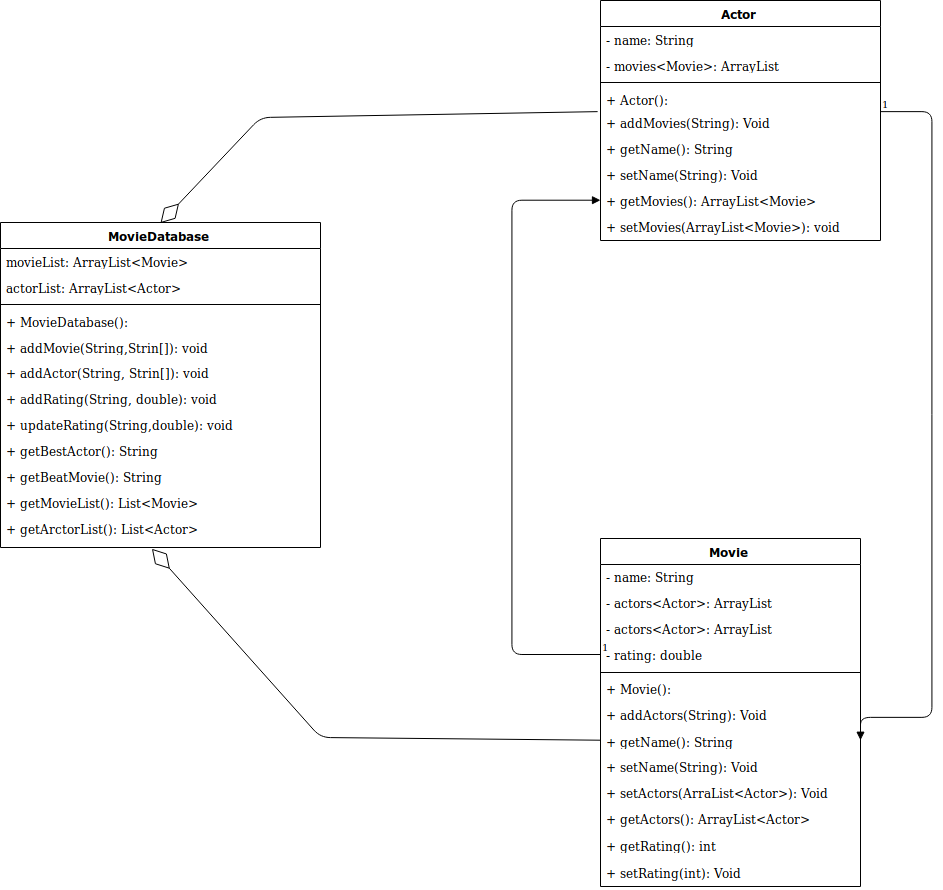

The diagram above was exported from draw.io. Its source (the exported page's mxGraphModel, read from the mxfile embedded in the PNG):
<mxGraphModel dx="2400" dy="1243" grid="1" gridSize="10" guides="1" tooltips="1" connect="1" arrows="1" fold="1" page="1" pageScale="1" pageWidth="1100" pageHeight="850" background="#ffffff" math="0" shadow="0">
  <root>
    <mxCell id="0" />
    <mxCell id="1" parent="0" />
    <mxCell id="78961159f06e98e8-17" value="Actor" style="swimlane;html=1;fontStyle=1;align=center;verticalAlign=top;childLayout=stackLayout;horizontal=1;startSize=26;horizontalStack=0;resizeParent=1;resizeLast=0;collapsible=1;marginBottom=0;swimlaneFillColor=#ffffff;rounded=0;shadow=0;comic=0;labelBackgroundColor=none;strokeColor=#000000;strokeWidth=1;fillColor=none;fontFamily=Verdana;fontSize=12;fontColor=#000000;" parent="1" vertex="1">
      <mxGeometry x="720" y="3" width="280" height="240" as="geometry" />
    </mxCell>
    <mxCell id="78961159f06e98e8-21" value="- name: String" style="text;html=1;strokeColor=none;fillColor=none;align=left;verticalAlign=top;spacingLeft=4;spacingRight=4;whiteSpace=wrap;overflow=hidden;rotatable=0;points=[[0,0.5],[1,0.5]];portConstraint=eastwest;" parent="78961159f06e98e8-17" vertex="1">
      <mxGeometry y="26" width="280" height="26" as="geometry" />
    </mxCell>
    <mxCell id="78961159f06e98e8-23" value="- movies&amp;lt;Movie&amp;gt;: ArrayList" style="text;html=1;strokeColor=none;fillColor=none;align=left;verticalAlign=top;spacingLeft=4;spacingRight=4;whiteSpace=wrap;overflow=hidden;rotatable=0;points=[[0,0.5],[1,0.5]];portConstraint=eastwest;" parent="78961159f06e98e8-17" vertex="1">
      <mxGeometry y="52" width="280" height="26" as="geometry" />
    </mxCell>
    <mxCell id="78961159f06e98e8-19" value="" style="line;html=1;strokeWidth=1;fillColor=none;align=left;verticalAlign=middle;spacingTop=-1;spacingLeft=3;spacingRight=3;rotatable=0;labelPosition=right;points=[];portConstraint=eastwest;" parent="78961159f06e98e8-17" vertex="1">
      <mxGeometry y="78" width="280" height="8" as="geometry" />
    </mxCell>
    <mxCell id="78961159f06e98e8-20" value="+ Actor():" style="text;html=1;strokeColor=none;fillColor=none;align=left;verticalAlign=top;spacingLeft=4;spacingRight=4;whiteSpace=wrap;overflow=hidden;rotatable=0;points=[[0,0.5],[1,0.5]];portConstraint=eastwest;" parent="78961159f06e98e8-17" vertex="1">
      <mxGeometry y="86" width="280" height="24" as="geometry" />
    </mxCell>
    <mxCell id="6RcDo-FI0vPbz35sQXzn-16" value="+ addMovies(String): Void" style="text;strokeColor=none;fillColor=none;align=left;verticalAlign=top;spacingLeft=4;spacingRight=4;overflow=hidden;rotatable=0;points=[[0,0.5],[1,0.5]];portConstraint=eastwest;" vertex="1" parent="78961159f06e98e8-17">
      <mxGeometry y="110" width="280" height="26" as="geometry" />
    </mxCell>
    <mxCell id="6RcDo-FI0vPbz35sQXzn-10" value="+ getName(): String" style="text;strokeColor=none;fillColor=none;align=left;verticalAlign=top;spacingLeft=4;spacingRight=4;overflow=hidden;rotatable=0;points=[[0,0.5],[1,0.5]];portConstraint=eastwest;" vertex="1" parent="78961159f06e98e8-17">
      <mxGeometry y="136" width="280" height="26" as="geometry" />
    </mxCell>
    <mxCell id="6RcDo-FI0vPbz35sQXzn-13" value="+ setName(String): Void" style="text;strokeColor=none;fillColor=none;align=left;verticalAlign=top;spacingLeft=4;spacingRight=4;overflow=hidden;rotatable=0;points=[[0,0.5],[1,0.5]];portConstraint=eastwest;" vertex="1" parent="78961159f06e98e8-17">
      <mxGeometry y="162" width="280" height="26" as="geometry" />
    </mxCell>
    <mxCell id="6RcDo-FI0vPbz35sQXzn-18" value="+ getMovies(): ArrayList&lt;Movie&gt;" style="text;strokeColor=none;fillColor=none;align=left;verticalAlign=top;spacingLeft=4;spacingRight=4;overflow=hidden;rotatable=0;points=[[0,0.5],[1,0.5]];portConstraint=eastwest;" vertex="1" parent="78961159f06e98e8-17">
      <mxGeometry y="188" width="280" height="26" as="geometry" />
    </mxCell>
    <mxCell id="6RcDo-FI0vPbz35sQXzn-20" value="+ setMovies(ArrayList&lt;Movie&gt;): void" style="text;strokeColor=none;fillColor=none;align=left;verticalAlign=top;spacingLeft=4;spacingRight=4;overflow=hidden;rotatable=0;points=[[0,0.5],[1,0.5]];portConstraint=eastwest;" vertex="1" parent="78961159f06e98e8-17">
      <mxGeometry y="214" width="280" height="26" as="geometry" />
    </mxCell>
    <mxCell id="78961159f06e98e8-30" value="Movie&lt;br&gt;&lt;br&gt;" style="swimlane;html=1;fontStyle=1;align=center;verticalAlign=top;childLayout=stackLayout;horizontal=1;startSize=26;horizontalStack=0;resizeParent=1;resizeLast=0;collapsible=1;marginBottom=0;swimlaneFillColor=#ffffff;rounded=0;shadow=0;comic=0;labelBackgroundColor=none;strokeColor=#000000;strokeWidth=1;fillColor=none;fontFamily=Verdana;fontSize=12;fontColor=#000000;" parent="1" vertex="1">
      <mxGeometry x="720" y="541" width="260" height="348" as="geometry" />
    </mxCell>
    <mxCell id="6RcDo-FI0vPbz35sQXzn-21" value="- name: String" style="text;strokeColor=none;fillColor=none;align=left;verticalAlign=top;spacingLeft=4;spacingRight=4;overflow=hidden;rotatable=0;points=[[0,0.5],[1,0.5]];portConstraint=eastwest;" vertex="1" parent="78961159f06e98e8-30">
      <mxGeometry y="26" width="260" height="26" as="geometry" />
    </mxCell>
    <mxCell id="6RcDo-FI0vPbz35sQXzn-48" value="- actors&lt;Actor&gt;: ArrayList" style="text;strokeColor=none;fillColor=none;align=left;verticalAlign=top;spacingLeft=4;spacingRight=4;overflow=hidden;rotatable=0;points=[[0,0.5],[1,0.5]];portConstraint=eastwest;" vertex="1" parent="78961159f06e98e8-30">
      <mxGeometry y="52" width="260" height="26" as="geometry" />
    </mxCell>
    <mxCell id="6RcDo-FI0vPbz35sQXzn-22" value="- actors&lt;Actor&gt;: ArrayList" style="text;strokeColor=none;fillColor=none;align=left;verticalAlign=top;spacingLeft=4;spacingRight=4;overflow=hidden;rotatable=0;points=[[0,0.5],[1,0.5]];portConstraint=eastwest;" vertex="1" parent="78961159f06e98e8-30">
      <mxGeometry y="78" width="260" height="26" as="geometry" />
    </mxCell>
    <mxCell id="6RcDo-FI0vPbz35sQXzn-23" value="- rating: double" style="text;strokeColor=none;fillColor=none;align=left;verticalAlign=top;spacingLeft=4;spacingRight=4;overflow=hidden;rotatable=0;points=[[0,0.5],[1,0.5]];portConstraint=eastwest;" vertex="1" parent="78961159f06e98e8-30">
      <mxGeometry y="104" width="260" height="26" as="geometry" />
    </mxCell>
    <mxCell id="78961159f06e98e8-38" value="" style="line;html=1;strokeWidth=1;fillColor=none;align=left;verticalAlign=middle;spacingTop=-1;spacingLeft=3;spacingRight=3;rotatable=0;labelPosition=right;points=[];portConstraint=eastwest;" parent="78961159f06e98e8-30" vertex="1">
      <mxGeometry y="130" width="260" height="8" as="geometry" />
    </mxCell>
    <mxCell id="6RcDo-FI0vPbz35sQXzn-24" value="+ Movie():" style="text;strokeColor=none;fillColor=none;align=left;verticalAlign=top;spacingLeft=4;spacingRight=4;overflow=hidden;rotatable=0;points=[[0,0.5],[1,0.5]];portConstraint=eastwest;" vertex="1" parent="78961159f06e98e8-30">
      <mxGeometry y="138" width="260" height="26" as="geometry" />
    </mxCell>
    <mxCell id="6RcDo-FI0vPbz35sQXzn-25" value="+ addActors(String): Void" style="text;strokeColor=none;fillColor=none;align=left;verticalAlign=top;spacingLeft=4;spacingRight=4;overflow=hidden;rotatable=0;points=[[0,0.5],[1,0.5]];portConstraint=eastwest;" vertex="1" parent="78961159f06e98e8-30">
      <mxGeometry y="164" width="260" height="26" as="geometry" />
    </mxCell>
    <mxCell id="78961159f06e98e8-39" value="+ getName(): String" style="text;html=1;strokeColor=none;fillColor=none;align=left;verticalAlign=top;spacingLeft=4;spacingRight=4;whiteSpace=wrap;overflow=hidden;rotatable=0;points=[[0,0.5],[1,0.5]];portConstraint=eastwest;" parent="78961159f06e98e8-30" vertex="1">
      <mxGeometry y="190" width="260" height="26" as="geometry" />
    </mxCell>
    <mxCell id="6RcDo-FI0vPbz35sQXzn-26" value="+ setName(String): Void" style="text;strokeColor=none;fillColor=none;align=left;verticalAlign=top;spacingLeft=4;spacingRight=4;overflow=hidden;rotatable=0;points=[[0,0.5],[1,0.5]];portConstraint=eastwest;" vertex="1" parent="78961159f06e98e8-30">
      <mxGeometry y="216" width="260" height="26" as="geometry" />
    </mxCell>
    <mxCell id="6RcDo-FI0vPbz35sQXzn-29" value="+ setActors(ArraList&lt;Actor&gt;): Void" style="text;strokeColor=none;fillColor=none;align=left;verticalAlign=top;spacingLeft=4;spacingRight=4;overflow=hidden;rotatable=0;points=[[0,0.5],[1,0.5]];portConstraint=eastwest;" vertex="1" parent="78961159f06e98e8-30">
      <mxGeometry y="242" width="260" height="26" as="geometry" />
    </mxCell>
    <mxCell id="6RcDo-FI0vPbz35sQXzn-31" value="+ getActors(): ArrayList&lt;Actor&gt;" style="text;strokeColor=none;fillColor=none;align=left;verticalAlign=top;spacingLeft=4;spacingRight=4;overflow=hidden;rotatable=0;points=[[0,0.5],[1,0.5]];portConstraint=eastwest;" vertex="1" parent="78961159f06e98e8-30">
      <mxGeometry y="268" width="260" height="26" as="geometry" />
    </mxCell>
    <mxCell id="78961159f06e98e8-40" value="+ getRating(): int" style="text;html=1;strokeColor=none;fillColor=none;align=left;verticalAlign=top;spacingLeft=4;spacingRight=4;whiteSpace=wrap;overflow=hidden;rotatable=0;points=[[0,0.5],[1,0.5]];portConstraint=eastwest;" parent="78961159f06e98e8-30" vertex="1">
      <mxGeometry y="294" width="260" height="28" as="geometry" />
    </mxCell>
    <mxCell id="6RcDo-FI0vPbz35sQXzn-27" value="+ setRating(int): Void" style="text;strokeColor=none;fillColor=none;align=left;verticalAlign=top;spacingLeft=4;spacingRight=4;overflow=hidden;rotatable=0;points=[[0,0.5],[1,0.5]];portConstraint=eastwest;" vertex="1" parent="78961159f06e98e8-30">
      <mxGeometry y="322" width="260" height="26" as="geometry" />
    </mxCell>
    <mxCell id="78961159f06e98e8-43" value="MovieDatabase&lt;br&gt;&lt;br&gt;" style="swimlane;html=1;fontStyle=1;align=center;verticalAlign=top;childLayout=stackLayout;horizontal=1;startSize=26;horizontalStack=0;resizeParent=1;resizeLast=0;collapsible=1;marginBottom=0;swimlaneFillColor=#ffffff;rounded=0;shadow=0;comic=0;labelBackgroundColor=none;strokeColor=#000000;strokeWidth=1;fillColor=none;fontFamily=Verdana;fontSize=12;fontColor=#000000;" parent="1" vertex="1">
      <mxGeometry x="120" y="225" width="320" height="325" as="geometry" />
    </mxCell>
    <mxCell id="78961159f06e98e8-44" value="movieList: ArrayList&amp;lt;Movie&amp;gt;" style="text;html=1;strokeColor=none;fillColor=none;align=left;verticalAlign=top;spacingLeft=4;spacingRight=4;whiteSpace=wrap;overflow=hidden;rotatable=0;points=[[0,0.5],[1,0.5]];portConstraint=eastwest;" parent="78961159f06e98e8-43" vertex="1">
      <mxGeometry y="26" width="320" height="26" as="geometry" />
    </mxCell>
    <mxCell id="78961159f06e98e8-45" value="actorList: ArrayList&amp;lt;Actor&amp;gt;" style="text;html=1;strokeColor=none;fillColor=none;align=left;verticalAlign=top;spacingLeft=4;spacingRight=4;whiteSpace=wrap;overflow=hidden;rotatable=0;points=[[0,0.5],[1,0.5]];portConstraint=eastwest;" parent="78961159f06e98e8-43" vertex="1">
      <mxGeometry y="52" width="320" height="26" as="geometry" />
    </mxCell>
    <mxCell id="78961159f06e98e8-51" value="" style="line;html=1;strokeWidth=1;fillColor=none;align=left;verticalAlign=middle;spacingTop=-1;spacingLeft=3;spacingRight=3;rotatable=0;labelPosition=right;points=[];portConstraint=eastwest;" parent="78961159f06e98e8-43" vertex="1">
      <mxGeometry y="78" width="320" height="8" as="geometry" />
    </mxCell>
    <mxCell id="78961159f06e98e8-52" value="+ MovieDatabase():&amp;nbsp;" style="text;html=1;strokeColor=none;fillColor=none;align=left;verticalAlign=top;spacingLeft=4;spacingRight=4;whiteSpace=wrap;overflow=hidden;rotatable=0;points=[[0,0.5],[1,0.5]];portConstraint=eastwest;" parent="78961159f06e98e8-43" vertex="1">
      <mxGeometry y="86" width="320" height="26" as="geometry" />
    </mxCell>
    <mxCell id="78961159f06e98e8-53" value="+ addMovie(String,Strin[]): void" style="text;html=1;strokeColor=none;fillColor=none;align=left;verticalAlign=top;spacingLeft=4;spacingRight=4;whiteSpace=wrap;overflow=hidden;rotatable=0;points=[[0,0.5],[1,0.5]];portConstraint=eastwest;" parent="78961159f06e98e8-43" vertex="1">
      <mxGeometry y="112" width="320" height="26" as="geometry" />
    </mxCell>
    <mxCell id="0Zf-9qBs2abux6aHjTKW-3" value="+ addActor(String, Strin[]): void" style="text;strokeColor=none;fillColor=none;align=left;verticalAlign=top;spacingLeft=4;spacingRight=4;overflow=hidden;rotatable=0;points=[[0,0.5],[1,0.5]];portConstraint=eastwest;" parent="78961159f06e98e8-43" vertex="1">
      <mxGeometry y="138" width="320" height="26" as="geometry" />
    </mxCell>
    <mxCell id="0Zf-9qBs2abux6aHjTKW-4" value="+ addRating(String, double): void" style="text;strokeColor=none;fillColor=none;align=left;verticalAlign=top;spacingLeft=4;spacingRight=4;overflow=hidden;rotatable=0;points=[[0,0.5],[1,0.5]];portConstraint=eastwest;" parent="78961159f06e98e8-43" vertex="1">
      <mxGeometry y="164" width="320" height="26" as="geometry" />
    </mxCell>
    <mxCell id="6RcDo-FI0vPbz35sQXzn-33" value="+ updateRating(String,double): void" style="text;strokeColor=none;fillColor=none;align=left;verticalAlign=top;spacingLeft=4;spacingRight=4;overflow=hidden;rotatable=0;points=[[0,0.5],[1,0.5]];portConstraint=eastwest;" vertex="1" parent="78961159f06e98e8-43">
      <mxGeometry y="190" width="320" height="26" as="geometry" />
    </mxCell>
    <mxCell id="6RcDo-FI0vPbz35sQXzn-34" value="+ getBestActor(): String" style="text;strokeColor=none;fillColor=none;align=left;verticalAlign=top;spacingLeft=4;spacingRight=4;overflow=hidden;rotatable=0;points=[[0,0.5],[1,0.5]];portConstraint=eastwest;" vertex="1" parent="78961159f06e98e8-43">
      <mxGeometry y="216" width="320" height="26" as="geometry" />
    </mxCell>
    <mxCell id="6RcDo-FI0vPbz35sQXzn-35" value="+ getBeatMovie(): String" style="text;strokeColor=none;fillColor=none;align=left;verticalAlign=top;spacingLeft=4;spacingRight=4;overflow=hidden;rotatable=0;points=[[0,0.5],[1,0.5]];portConstraint=eastwest;" vertex="1" parent="78961159f06e98e8-43">
      <mxGeometry y="242" width="320" height="26" as="geometry" />
    </mxCell>
    <mxCell id="6RcDo-FI0vPbz35sQXzn-36" value="+ getMovieList(): List&lt;Movie&gt;" style="text;strokeColor=none;fillColor=none;align=left;verticalAlign=top;spacingLeft=4;spacingRight=4;overflow=hidden;rotatable=0;points=[[0,0.5],[1,0.5]];portConstraint=eastwest;" vertex="1" parent="78961159f06e98e8-43">
      <mxGeometry y="268" width="320" height="26" as="geometry" />
    </mxCell>
    <mxCell id="6RcDo-FI0vPbz35sQXzn-37" value="+ getArctorList(): List&lt;Actor&gt;" style="text;strokeColor=none;fillColor=none;align=left;verticalAlign=top;spacingLeft=4;spacingRight=4;overflow=hidden;rotatable=0;points=[[0,0.5],[1,0.5]];portConstraint=eastwest;" vertex="1" parent="78961159f06e98e8-43">
      <mxGeometry y="294" width="320" height="26" as="geometry" />
    </mxCell>
    <mxCell id="6RcDo-FI0vPbz35sQXzn-40" value="" style="endArrow=diamondThin;endFill=0;endSize=24;html=1;entryX=0.5;entryY=0;entryDx=0;entryDy=0;exitX=-0.014;exitY=0.077;exitDx=0;exitDy=0;exitPerimeter=0;" edge="1" parent="1" source="6RcDo-FI0vPbz35sQXzn-16" target="78961159f06e98e8-43">
      <mxGeometry width="160" relative="1" as="geometry">
        <mxPoint x="270" y="160" as="sourcePoint" />
        <mxPoint x="430" y="160" as="targetPoint" />
        <Array as="points">
          <mxPoint x="380" y="120" />
        </Array>
      </mxGeometry>
    </mxCell>
    <mxCell id="6RcDo-FI0vPbz35sQXzn-41" value="" style="endArrow=diamondThin;endFill=0;endSize=24;html=1;entryX=0.469;entryY=1.192;entryDx=0;entryDy=0;entryPerimeter=0;exitX=0;exitY=0.5;exitDx=0;exitDy=0;" edge="1" parent="1" source="78961159f06e98e8-39" target="6RcDo-FI0vPbz35sQXzn-37">
      <mxGeometry width="160" relative="1" as="geometry">
        <mxPoint x="290" y="720" as="sourcePoint" />
        <mxPoint x="280" y="570" as="targetPoint" />
        <Array as="points">
          <mxPoint x="440" y="740" />
        </Array>
      </mxGeometry>
    </mxCell>
    <mxCell id="6RcDo-FI0vPbz35sQXzn-44" value="" style="endArrow=block;endFill=1;html=1;edgeStyle=orthogonalEdgeStyle;align=left;verticalAlign=top;entryX=0;entryY=0.5;entryDx=0;entryDy=0;exitX=0;exitY=0.5;exitDx=0;exitDy=0;" edge="1" parent="1" source="6RcDo-FI0vPbz35sQXzn-23" target="6RcDo-FI0vPbz35sQXzn-18">
      <mxGeometry x="-1" relative="1" as="geometry">
        <mxPoint x="710" y="590" as="sourcePoint" />
        <mxPoint x="840" y="390" as="targetPoint" />
        <Array as="points">
          <mxPoint x="631" y="657" />
          <mxPoint x="631" y="203" />
        </Array>
      </mxGeometry>
    </mxCell>
    <mxCell id="6RcDo-FI0vPbz35sQXzn-45" value="1" style="resizable=0;html=1;align=left;verticalAlign=bottom;labelBackgroundColor=#ffffff;fontSize=10;" connectable="0" vertex="1" parent="6RcDo-FI0vPbz35sQXzn-44">
      <mxGeometry x="-1" relative="1" as="geometry" />
    </mxCell>
    <mxCell id="6RcDo-FI0vPbz35sQXzn-46" value="" style="endArrow=block;endFill=1;html=1;edgeStyle=orthogonalEdgeStyle;align=left;verticalAlign=top;entryX=1;entryY=0.5;entryDx=0;entryDy=0;exitX=1.001;exitY=0.079;exitDx=0;exitDy=0;exitPerimeter=0;" edge="1" parent="1" source="6RcDo-FI0vPbz35sQXzn-16" target="78961159f06e98e8-39">
      <mxGeometry x="-1" relative="1" as="geometry">
        <mxPoint x="1005" y="150" as="sourcePoint" />
        <mxPoint x="1040" y="590" as="targetPoint" />
        <Array as="points">
          <mxPoint x="1050" y="115" />
          <mxPoint x="1050" y="719" />
        </Array>
      </mxGeometry>
    </mxCell>
    <mxCell id="6RcDo-FI0vPbz35sQXzn-47" value="1" style="resizable=0;html=1;align=left;verticalAlign=bottom;labelBackgroundColor=#ffffff;fontSize=10;" connectable="0" vertex="1" parent="6RcDo-FI0vPbz35sQXzn-46">
      <mxGeometry x="-1" relative="1" as="geometry" />
    </mxCell>
  </root>
</mxGraphModel>